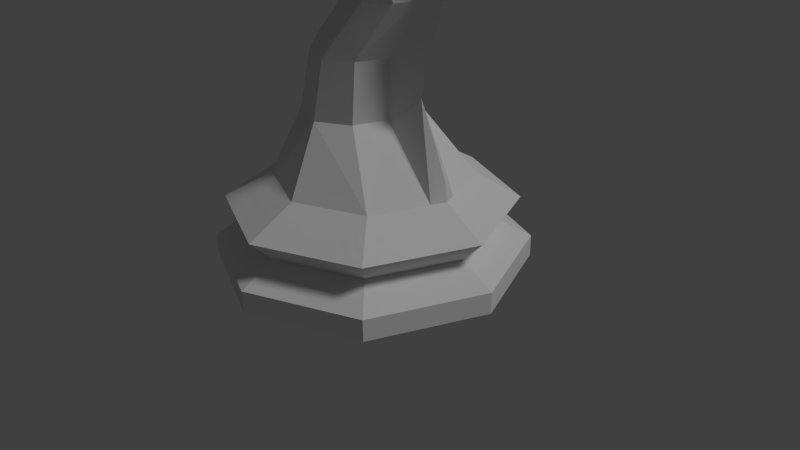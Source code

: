 # Source: knight.blend  (saved by Blender 2.76.0; exported with 4.5.12 LTS)
import bpy
from mathutils import Matrix  # noqa: F401  (used for matrix-valued properties, if any)

bpy.ops.wm.read_factory_settings(use_empty=True)
scene = bpy.context.scene
scene.name = 'Scene'

# ---- collections
col_collection_1 = bpy.data.collections.new('Collection 1'); scene.collection.children.link(col_collection_1)

# ---- world
world_world = bpy.data.worlds.new('World'); scene.world = world_world
world_world.color = (0.05088, 0.05088, 0.05088)
world_world.use_sun_shadow = False
world_world.sun_shadow_jitter_overblur = 0.0
world_world.cycles.sampling_method = 'MANUAL'
world_world.cycles.sample_map_resolution = 256

# ---- cameras
cam_camera = bpy.data.cameras.new('Camera')
cam_camera.clip_end = 100.0
cam_camera.lens = 35.0
cam_camera.sensor_width = 32.0
cam_camera.sensor_height = 18.0
cam_camera.ortho_scale = 7.314
cam_camera.dof.focus_distance = 0.0
cam_camera.dof.aperture_fstop = 128.0

# ---- lights
light_lamp = bpy.data.lights.new('Lamp', 'SUN')
light_lamp.transmission_factor = 0.0
light_lamp.cutoff_distance = 30.0
light_lamp.angle = 0.1993
light_lamp.energy = 1.0
light_lamp.shadow_buffer_clip_start = 1.001
light_lamp.shadow_soft_size = 0.1
light_lamp.shadow_cascade_max_distance = 1000.0
light_lamp.cycles.use_multiple_importance_sampling = False

# ---- meshes
me_knight = bpy.data.meshes.new('Knight')
me_knight.from_pydata([(0.03667, -0.2317, 3.427), (0.3525, -0.3625, 3.427), (0.5758, -0.2317, 3.427), (1.061, -1.061, 0.0), (0.692, -0.6631, 1.183), (-1.311e-07, -1.5, 0.0), (0.02897, -0.9377, 1.183), (-1.061, -1.061, 0.0), (-0.6341, -0.6631, 1.183), (0.2641, -0.3795, 2.747), (0.006666, -0.5197, 2.747), (-0.3318, -0.3795, 2.747), (-0.4821, -0.3986, 1.999), (0.9759, -0.9759, 0.8336), (0.8197, -0.8197, 0.5288), (1.061, -1.061, 0.2811), (-1.281e-07, -1.38, 0.8336), (-1.217e-07, -1.159, 0.5288), (-1.311e-07, -1.5, 0.2811), (-0.9759, -0.9759, 0.8336), (-0.8197, -0.8197, 0.5288), (-1.061, -1.061, 0.2811), (-0.0835, -0.5637, 1.999), (0.2318, -0.3986, 1.999), (0.06939, -0.413, 3.713), (0.2767, -0.5427, 3.988), (0.5117, -0.413, 4.264), (-0.1366, -0.3868, 4.107), (-0.007668, -0.4921, 4.512), (0.1574, -0.3868, 4.917), (-0.8074, -0.1698, 4.068), (-0.7966, -0.1778, 4.309), (-0.8837, -0.08689, 4.426), (0.6725, -0.08747, 4.353), (0.9085, -0.1404, 1.183), (0.6714, -0.04907, 3.427), (0.3373, -0.08443, 1.999), (0.3746, -0.08039, 2.747), (0.2514, -0.08192, 5.002), (0.3586, -0.4008, 4.742), (0.9257, -0.3599, 4.772), (0.9257, -0.3272, 4.772), (0.408, -0.2899, 4.745), (1.007, -0.3778, 4.721), (1.007, -0.3093, 4.721), (0.5339, -0.4089, 4.526), (0.6294, -0.2122, 4.565), (-0.219, 2.674e-09, 3.427), (0.03667, 0.2317, 3.427), (0.3525, 0.3625, 3.427), (0.5758, 0.2317, 3.427), (1.5, 0.0, 0.0), (0.9667, 2.81e-10, 1.183), (1.061, 1.061, 0.0), (0.692, 0.6631, 1.183), (-1.311e-07, 1.5, 0.0), (0.02897, 0.9377, 1.183), (-1.061, 1.061, 0.0), (-0.6341, 0.6631, 1.183), (-1.5, 0.0, 0.0), (-0.9087, 2.81e-10, 1.183), (0.2641, 0.3795, 2.747), (0.006666, 0.5197, 2.747), (-0.3318, 0.3795, 2.747), (-0.7044, -8.692e-10, 2.747), (-0.8194, -8.692e-10, 1.999), (-0.4821, 0.3986, 1.999), (1.38, 0.0, 0.8336), (1.159, 0.0, 0.5288), (1.5, 0.0, 0.2811), (0.9759, 0.9759, 0.8336), (0.8197, 0.8197, 0.5288), (1.061, 1.061, 0.2811), (-1.281e-07, 1.38, 0.8336), (-1.217e-07, 1.159, 0.5288), (-1.311e-07, 1.5, 0.2811), (-0.9759, 0.9759, 0.8336), (-0.8197, 0.8197, 0.5288), (-1.061, 1.061, 0.2811), (-1.38, 0.0, 0.8336), (-1.159, 0.0, 0.5288), (-1.5, 0.0, 0.2811), (-0.0835, 0.5637, 1.999), (0.2318, 0.3986, 1.999), (-0.1654, 2.718e-09, 3.599), (0.06939, 0.413, 3.713), (0.2767, 0.5427, 3.988), (0.5117, 0.413, 4.264), (-0.1207, 6.703e-09, 3.793), (-0.1366, 0.3868, 4.107), (-0.007668, 0.4921, 4.512), (0.1574, 0.3868, 4.917), (0.1667, 2.81e-10, 5.025), (-0.8971, 2.81e-10, 3.98), (-0.8074, 0.1698, 4.068), (-0.7966, 0.1778, 4.309), (-0.8837, 0.08689, 4.426), (-0.9486, 2.81e-10, 4.683), (0.271, 2.81e-10, 5.204), (0.5629, 2.81e-10, 5.18), (0.9036, 2.81e-10, 4.834), (0.9484, 2.81e-10, 4.516), (0.9715, 2.81e-10, 3.786), (0.7809, 2.81e-10, 2.984), (0.6539, 2.81e-10, 2.334), (0.8328, 2.81e-10, 1.79), (0.9369, 2.81e-10, 1.445), (0.6725, 0.08747, 4.353), (0.9085, 0.1404, 1.183), (0.6714, 0.04907, 3.427), (0.3373, 0.08443, 1.999), (0.3746, 0.08039, 2.747), (0.2514, 0.08192, 5.002), (0.3586, 0.4008, 4.742), (0.9257, 0.3599, 4.772), (0.9257, 0.3272, 4.772), (0.408, 0.2899, 4.745), (1.007, 0.3778, 4.721), (1.007, 0.3093, 4.721), (0.5339, 0.4089, 4.526), (0.6294, 0.2122, 4.565)], [], [(65, 60, 8), (12, 65, 8), (115, 116, 118), (26, 25, 1), (13, 4, 6), (16, 6, 8), (19, 8, 60), (84, 47, 24), (23, 4, 36), (25, 24, 1), (10, 1, 0), (88, 84, 24), (8, 6, 22), (21, 81, 59), (20, 80, 81), (20, 19, 79), (18, 21, 7), (18, 17, 20), (16, 19, 20), (15, 18, 5), (14, 17, 18), (14, 13, 16), (68, 14, 15), (52, 34, 67), (2, 1, 9), (4, 22, 6), (24, 27, 88), (22, 10, 11), (27, 28, 30), (30, 93, 88), (10, 9, 1), (92, 97, 38), (29, 32, 28), (88, 27, 30), (31, 30, 28), (97, 32, 38), (38, 32, 29), (9, 22, 23), (14, 68, 67), (37, 35, 9), (9, 10, 22), (35, 2, 9), (92, 38, 98), (98, 38, 99), (100, 99, 38), (33, 100, 38), (100, 33, 101), (102, 101, 33), (35, 102, 33), (102, 35, 37), (102, 37, 103), (104, 103, 37), (36, 104, 37), (104, 36, 34), (104, 34, 105), (106, 105, 34), (106, 34, 52), (40, 41, 42), (43, 40, 39), (43, 44, 41), (44, 42, 41), (42, 38, 39), (46, 44, 43), (42, 44, 46), (45, 43, 39), (70, 54, 108), (70, 73, 56), (73, 76, 58), (76, 79, 60), (85, 47, 84), (85, 90, 86), (48, 49, 62), (84, 88, 85), (58, 66, 82), (59, 81, 78), (81, 80, 77), (80, 79, 76), (57, 78, 75), (75, 78, 77), (77, 76, 73), (55, 75, 72), (75, 74, 71), (74, 73, 70), (15, 3, 51), (13, 67, 34), (68, 71, 70), (61, 50, 109), (111, 61, 109), (89, 85, 88), (63, 62, 82), (90, 85, 89), (88, 94, 89), (48, 85, 49), (92, 112, 97), (91, 90, 96), (94, 88, 93), (95, 90, 94), (97, 112, 96), (112, 91, 96), (29, 39, 38), (110, 61, 111), (69, 72, 71), (69, 51, 53), (83, 61, 110), (54, 83, 110), (108, 52, 67), (108, 54, 110), (92, 98, 112), (98, 99, 112), (100, 112, 99), (107, 112, 100), (100, 101, 107), (102, 107, 101), (109, 107, 102), (102, 111, 109), (102, 103, 111), (104, 111, 103), (110, 111, 104), (104, 108, 110), (104, 105, 108), (106, 108, 105), (106, 52, 108), (116, 115, 114), (114, 117, 113), (117, 114, 115), (116, 120, 118), (119, 113, 117), (120, 119, 117), (120, 116, 112), (112, 107, 120), (51, 3, 59), (51, 59, 53), (59, 57, 53), (55, 53, 57), (59, 3, 7), (5, 7, 3), (22, 4, 23), (34, 36, 4), (23, 36, 9), (9, 36, 37), (1, 2, 26), (25, 26, 28), (29, 28, 26), (2, 35, 26), (33, 26, 35), (45, 39, 29), (29, 26, 45), (42, 46, 38), (33, 38, 46), (46, 45, 26), (32, 31, 28), (25, 28, 24), (28, 27, 24), (24, 0, 1), (24, 47, 0), (0, 47, 11), (47, 64, 11), (11, 64, 65), (12, 11, 65), (97, 93, 32), (32, 93, 31), (93, 30, 31), (97, 96, 93), (96, 95, 93), (93, 95, 94), (96, 90, 95), (90, 89, 94), (47, 85, 48), (48, 63, 47), (47, 63, 64), (65, 64, 63), (66, 65, 63), (107, 109, 87), (87, 109, 50), (50, 49, 87), (50, 61, 49), (83, 82, 61), (83, 54, 82), (82, 54, 56), (82, 62, 61), (49, 61, 62), (87, 49, 86), (85, 86, 49), (91, 87, 90), (87, 86, 90), (120, 107, 87), (119, 91, 113), (87, 91, 119), (91, 112, 113), (113, 112, 116), (66, 58, 65), (65, 58, 60), (16, 13, 6), (19, 16, 8), (79, 19, 60), (11, 10, 0), (12, 8, 22), (7, 21, 59), (21, 20, 81), (80, 20, 79), (5, 18, 7), (21, 18, 20), (17, 16, 20), (3, 15, 5), (15, 14, 18), (17, 14, 16), (69, 68, 15), (12, 22, 11), (13, 14, 67), (39, 40, 42), (40, 43, 41), (45, 46, 43), (67, 70, 108), (54, 70, 56), (56, 73, 58), (58, 76, 60), (63, 48, 62), (56, 58, 82), (57, 59, 78), (78, 81, 77), (77, 80, 76), (55, 57, 75), (74, 75, 77), (74, 77, 73), (53, 55, 72), (72, 75, 71), (71, 74, 70), (69, 15, 51), (4, 13, 34), (67, 68, 70), (66, 63, 82), (68, 69, 71), (72, 69, 53), (113, 116, 114), (118, 117, 115), (118, 120, 117), (33, 46, 26), (119, 120, 87)])
me_knight.use_remesh_preserve_volume = False
me_knight.use_remesh_preserve_attributes = False
me_knight.use_mirror_vertex_groups = False
me_knight.update()

# ---- objects
ob_knight = bpy.data.objects.new('Knight', me_knight)
ob_lamp = bpy.data.objects.new('Lamp', light_lamp)
ob_camera = bpy.data.objects.new('Camera', cam_camera)

# ---- transforms, parenting, visibility, modifiers, constraints
ob_knight.location = (0.0, 0.0, 0.0)
ob_knight.scale = (1.333, 1.333, 0.9809)
ob_knight.lineart.crease_threshold = 0.0
ob_lamp.location = (4.076, 1.005, 17.28)
ob_lamp.rotation_euler = (0.6503, 0.05522, 1.866)
ob_lamp.lock_rotations_4d = False
ob_lamp.empty_display_type = 'ARROWS'
ob_lamp.color = (0.0, 0.0, 0.0, 0.0)
ob_lamp.lineart.crease_threshold = 0.0
ob_camera.location = (7.481, -6.508, 5.344)
ob_camera.rotation_euler = (1.109, 0.01082, 0.8149)
ob_camera.lock_rotations_4d = False
ob_camera.empty_display_type = 'ARROWS'
ob_camera.color = (0.0, 0.0, 0.0, 0.0)
ob_camera.display_type = 'WIRE'
ob_camera.lineart.crease_threshold = 0.0

# ---- collection membership
col_collection_1.objects.link(ob_knight)
col_collection_1.objects.link(ob_lamp)
col_collection_1.objects.link(ob_camera)

# ---- scene / render settings (as saved in the file)
scene.camera = ob_camera
scene.frame_start = 1; scene.frame_end = 250; scene.frame_set(1)
scene.render.engine = 'BLENDER_EEVEE_NEXT'
scene.render.resolution_percentage = 50
scene.render.dither_intensity = 0.0
scene.cycles.use_denoising = False
scene.cycles.samples = 10
scene.cycles.sampling_pattern = 'TABULATED_SOBOL'
scene.cycles.light_sampling_threshold = 0.0
scene.cycles.use_adaptive_sampling = False
scene.cycles.use_light_tree = False
scene.cycles.blur_glossy = 0.0
scene.cycles.pixel_filter_type = 'GAUSSIAN'
scene.cycles.sample_clamp_indirect = 0.0
scene.view_settings.view_transform = 'Standard'
bpy.context.view_layer.update()
